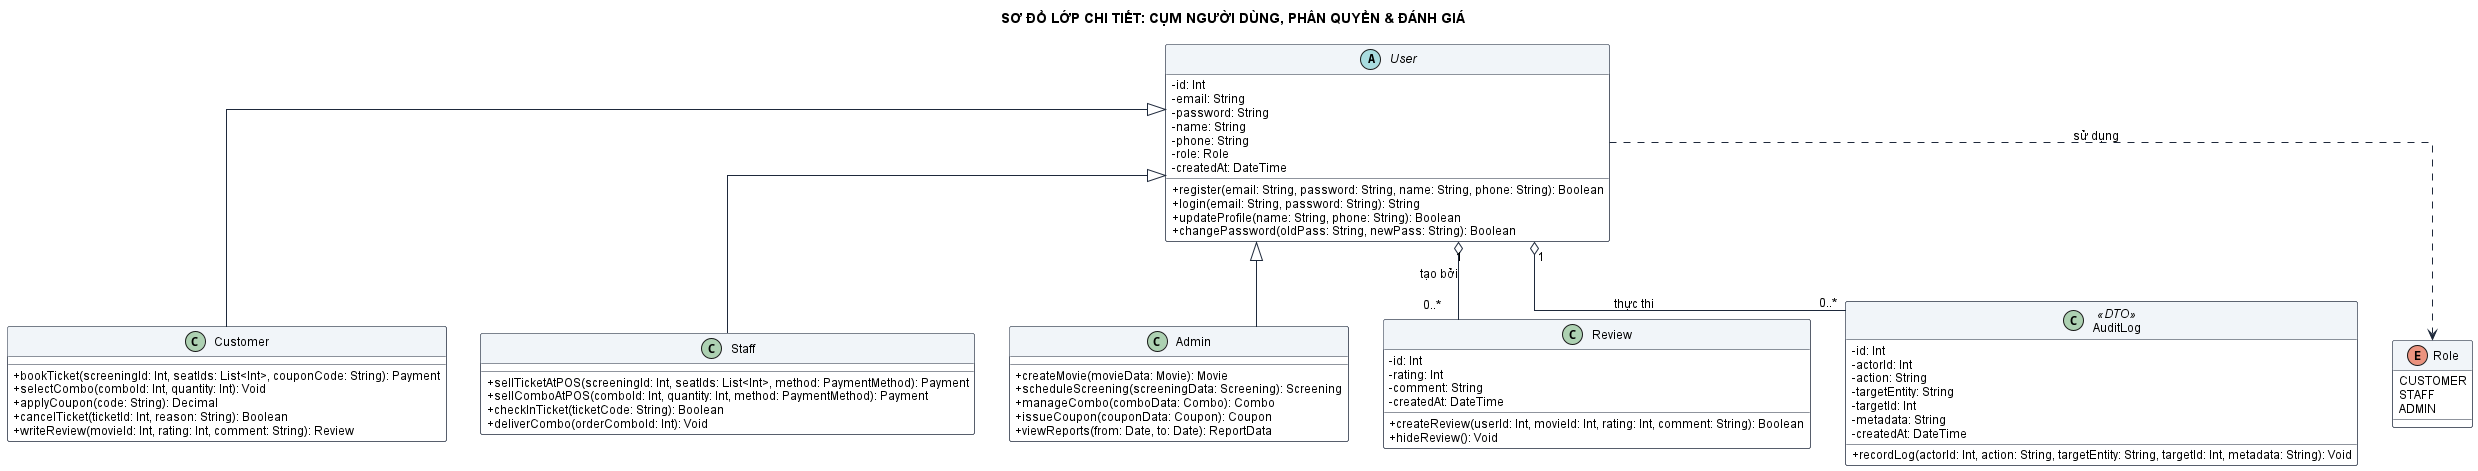

The diagram above was rendered by PlantUML. Its source (embedded in the PNG):
@startuml
title SƠ ĐỒ LỚP CHI TIẾT: CỤM NGƯỜI DÙNG, PHÂN QUYỀN & ĐÁNH GIÁ
skinparam shadowing false
skinparam classAttributeIconSize 0
skinparam backgroundColor #FFFFFF
skinparam roundcorner 4
skinparam linetype ortho
skinparam defaultFontName "Segoe UI", Arial, sans-serif
skinparam defaultFontSize 12

skinparam class {
    BackgroundColor #FFFFFF
    ArrowColor #1E293B
    BorderColor #1E293B
    HeaderBackgroundColor #F1F5F9
}

abstract class User {
    - id: Int
    - email: String
    - password: String
    - name: String
    - phone: String
    - role: Role
    - createdAt: DateTime
    + register(email: String, password: String, name: String, phone: String): Boolean
    + login(email: String, password: String): String
    + updateProfile(name: String, phone: String): Boolean
    + changePassword(oldPass: String, newPass: String): Boolean
}

class Customer {
    + bookTicket(screeningId: Int, seatIds: List<Int>, couponCode: String): Payment
    + selectCombo(comboId: Int, quantity: Int): Void
    + applyCoupon(code: String): Decimal
    + cancelTicket(ticketId: Int, reason: String): Boolean
    + writeReview(movieId: Int, rating: Int, comment: String): Review
}

class Staff {
    + sellTicketAtPOS(screeningId: Int, seatIds: List<Int>, method: PaymentMethod): Payment
    + sellComboAtPOS(comboId: Int, quantity: Int, method: PaymentMethod): Payment
    + checkInTicket(ticketCode: String): Boolean
    + deliverCombo(orderComboId: Int): Void
}

class Admin {
    + createMovie(movieData: Movie): Movie
    + scheduleScreening(screeningData: Screening): Screening
    + manageCombo(comboData: Combo): Combo
    + issueCoupon(couponData: Coupon): Coupon
    + viewReports(from: Date, to: Date): ReportData
}

class Review {
    - id: Int
    - rating: Int
    - comment: String
    - createdAt: DateTime
    + createReview(userId: Int, movieId: Int, rating: Int, comment: String): Boolean
    + hideReview(): Void
}

class AuditLog <<DTO>> {
    - id: Int
    - actorId: Int
    - action: String
    - targetEntity: String
    - targetId: Int
    - metadata: String
    - createdAt: DateTime
    + recordLog(actorId: Int, action: String, targetEntity: String, targetId: Int, metadata: String): Void
}

enum Role {
    CUSTOMER
    STAFF
    ADMIN
}

User <|-- Customer
User <|-- Staff
User <|-- Admin
User "1" o-- "0..*" Review : tạo bởi
User "1" o-- "0..*" AuditLog : thực thi
User ..> Role : sử dụng

@enduml